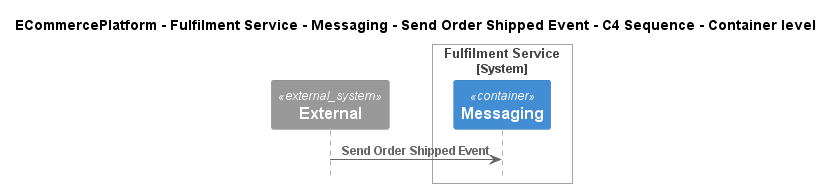

The diagram above was rendered by PlantUML. Its source (embedded in the PNG):
@startuml
!pragma layout smetana
!include ..\..\..\..\..\..\..\.c4s\C4_Sequence.puml

title ECommercePlatform - Fulfilment Service - Messaging - Send Order Shipped Event - C4 Sequence - Container level

System_Ext(C4InterFlow.SoftwareSystems.ExternalSystem, "External", "")

System_Boundary(ECommercePlatform.SoftwareSystems.FulfilmentService, "Fulfilment Service")
    Container(ECommercePlatform.SoftwareSystems.FulfilmentService.Containers.Messaging, "Messaging", "", "")
Boundary_End()

Rel(C4InterFlow.SoftwareSystems.ExternalSystem, ECommercePlatform.SoftwareSystems.FulfilmentService.Containers.Messaging, "Send Order Shipped Event")


@enduml